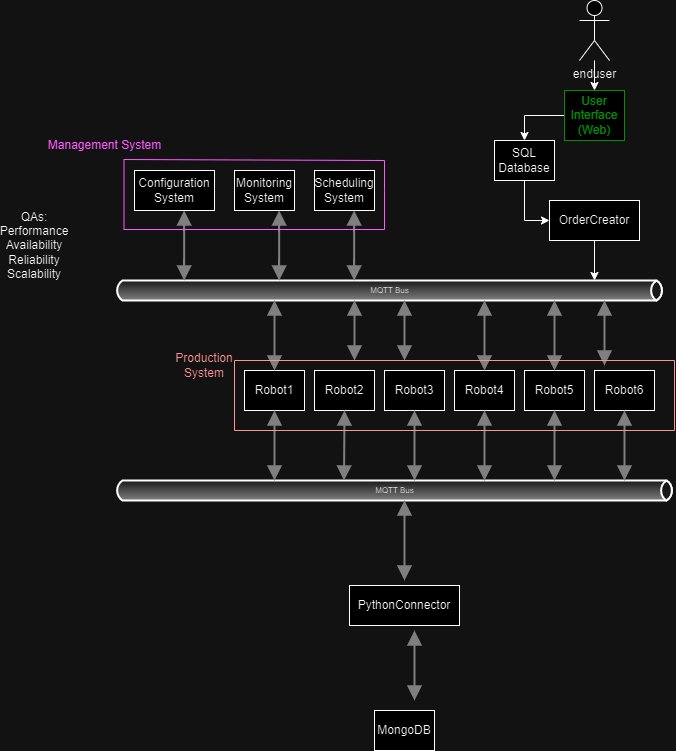

The diagram above was exported from draw.io. Its source (the exported page's mxGraphModel, read from the mxfile embedded in the PNG):
<mxGraphModel dx="1434" dy="782" grid="1" gridSize="10" guides="1" tooltips="1" connect="1" arrows="1" fold="1" page="1" pageScale="1" pageWidth="827" pageHeight="1169" math="0" shadow="0">
  <root>
    <mxCell id="0" />
    <mxCell id="1" parent="0" />
    <mxCell id="iUCAa5sIJ3lN5XM2DnhO-1" value="MQTT Bus" style="strokeWidth=2;strokeColor=#000000;dashed=0;align=center;html=1;fontSize=8;shape=mxgraph.eip.messageChannel;" parent="1" vertex="1">
      <mxGeometry x="170" y="280" width="550" height="20" as="geometry" />
    </mxCell>
    <mxCell id="iUCAa5sIJ3lN5XM2DnhO-2" value="" style="edgeStyle=elbowEdgeStyle;strokeWidth=2;rounded=0;endArrow=block;startArrow=block;startSize=10;endSize=10;dashed=0;html=1;strokeColor=#808080;entryX=0;entryY=1;entryDx=240;entryDy=0;entryPerimeter=0;" parent="1" target="iUCAa5sIJ3lN5XM2DnhO-1" edge="1">
      <mxGeometry relative="1" as="geometry">
        <mxPoint x="410" y="360" as="sourcePoint" />
        <Array as="points">
          <mxPoint x="410" y="330" />
        </Array>
        <mxPoint x="410" y="310" as="targetPoint" />
      </mxGeometry>
    </mxCell>
    <mxCell id="iUCAa5sIJ3lN5XM2DnhO-9" value="Robot2" style="rounded=0;whiteSpace=wrap;html=1;" parent="1" vertex="1">
      <mxGeometry x="370" y="370" width="60" height="40" as="geometry" />
    </mxCell>
    <mxCell id="iUCAa5sIJ3lN5XM2DnhO-10" value="Robot3" style="rounded=0;whiteSpace=wrap;html=1;" parent="1" vertex="1">
      <mxGeometry x="440" y="370" width="60" height="40" as="geometry" />
    </mxCell>
    <mxCell id="iUCAa5sIJ3lN5XM2DnhO-11" value="Robot4" style="rounded=0;whiteSpace=wrap;html=1;" parent="1" vertex="1">
      <mxGeometry x="510" y="370" width="60" height="40" as="geometry" />
    </mxCell>
    <mxCell id="iUCAa5sIJ3lN5XM2DnhO-12" value="Robot5" style="rounded=0;whiteSpace=wrap;html=1;" parent="1" vertex="1">
      <mxGeometry x="580" y="370" width="60" height="40" as="geometry" />
    </mxCell>
    <mxCell id="iUCAa5sIJ3lN5XM2DnhO-13" value="Robot6" style="rounded=0;whiteSpace=wrap;html=1;" parent="1" vertex="1">
      <mxGeometry x="650" y="370" width="60" height="40" as="geometry" />
    </mxCell>
    <mxCell id="iUCAa5sIJ3lN5XM2DnhO-14" value="Robot1" style="rounded=0;whiteSpace=wrap;html=1;" parent="1" vertex="1">
      <mxGeometry x="300" y="370" width="60" height="40" as="geometry" />
    </mxCell>
    <mxCell id="iUCAa5sIJ3lN5XM2DnhO-17" value="" style="edgeStyle=elbowEdgeStyle;strokeWidth=2;rounded=0;endArrow=block;startArrow=block;startSize=10;endSize=10;dashed=0;html=1;strokeColor=#808080;entryX=0;entryY=1;entryDx=290;entryDy=0;entryPerimeter=0;" parent="1" target="iUCAa5sIJ3lN5XM2DnhO-1" edge="1">
      <mxGeometry relative="1" as="geometry">
        <mxPoint x="460" y="360" as="sourcePoint" />
        <mxPoint x="460" y="310" as="targetPoint" />
        <Array as="points">
          <mxPoint x="460" y="330" />
        </Array>
      </mxGeometry>
    </mxCell>
    <mxCell id="iUCAa5sIJ3lN5XM2DnhO-18" value="" style="edgeStyle=elbowEdgeStyle;strokeWidth=2;rounded=0;endArrow=block;startArrow=block;startSize=10;endSize=10;dashed=0;html=1;strokeColor=#808080;entryX=0;entryY=1;entryDx=370;entryDy=0;entryPerimeter=0;" parent="1" target="iUCAa5sIJ3lN5XM2DnhO-1" edge="1">
      <mxGeometry relative="1" as="geometry">
        <mxPoint x="540" y="370" as="sourcePoint" />
        <mxPoint x="540" y="320" as="targetPoint" />
        <Array as="points">
          <mxPoint x="540" y="330" />
        </Array>
      </mxGeometry>
    </mxCell>
    <mxCell id="iUCAa5sIJ3lN5XM2DnhO-19" value="" style="edgeStyle=elbowEdgeStyle;strokeWidth=2;rounded=0;endArrow=block;startArrow=block;startSize=10;endSize=10;dashed=0;html=1;strokeColor=#808080;exitX=0.5;exitY=0;exitDx=0;exitDy=0;entryX=0;entryY=1;entryDx=440;entryDy=0;entryPerimeter=0;" parent="1" source="iUCAa5sIJ3lN5XM2DnhO-12" target="iUCAa5sIJ3lN5XM2DnhO-1" edge="1">
      <mxGeometry relative="1" as="geometry">
        <mxPoint x="550" y="380" as="sourcePoint" />
        <mxPoint x="610" y="320" as="targetPoint" />
        <Array as="points" />
      </mxGeometry>
    </mxCell>
    <mxCell id="iUCAa5sIJ3lN5XM2DnhO-20" value="" style="edgeStyle=elbowEdgeStyle;strokeWidth=2;rounded=0;endArrow=block;startArrow=block;startSize=10;endSize=10;dashed=0;html=1;strokeColor=#808080;entryX=0;entryY=1;entryDx=490;entryDy=0;entryPerimeter=0;" parent="1" target="iUCAa5sIJ3lN5XM2DnhO-1" edge="1">
      <mxGeometry relative="1" as="geometry">
        <mxPoint x="660" y="365" as="sourcePoint" />
        <mxPoint x="660" y="320" as="targetPoint" />
        <Array as="points">
          <mxPoint x="660" y="340" />
        </Array>
      </mxGeometry>
    </mxCell>
    <mxCell id="iUCAa5sIJ3lN5XM2DnhO-21" value="" style="edgeStyle=elbowEdgeStyle;strokeWidth=2;rounded=0;endArrow=block;startArrow=block;startSize=10;endSize=10;dashed=0;html=1;strokeColor=#808080;entryX=0;entryY=1;entryDx=160;entryDy=0;entryPerimeter=0;" parent="1" target="iUCAa5sIJ3lN5XM2DnhO-1" edge="1">
      <mxGeometry relative="1" as="geometry">
        <mxPoint x="330" y="370" as="sourcePoint" />
        <mxPoint x="330" y="310" as="targetPoint" />
        <Array as="points">
          <mxPoint x="330" y="340" />
        </Array>
      </mxGeometry>
    </mxCell>
    <mxCell id="iUCAa5sIJ3lN5XM2DnhO-23" value="MQTT Bus" style="strokeWidth=2;strokeColor=#000000;dashed=0;align=center;html=1;fontSize=8;shape=mxgraph.eip.messageChannel;" parent="1" vertex="1">
      <mxGeometry x="170" y="480" width="560" height="20" as="geometry" />
    </mxCell>
    <mxCell id="iUCAa5sIJ3lN5XM2DnhO-25" value="" style="edgeStyle=elbowEdgeStyle;strokeWidth=2;rounded=0;endArrow=block;startArrow=block;startSize=10;endSize=10;dashed=0;html=1;strokeColor=#808080;entryX=0;entryY=0;entryDx=160;entryDy=0;entryPerimeter=0;exitX=0.5;exitY=1;exitDx=0;exitDy=0;" parent="1" source="iUCAa5sIJ3lN5XM2DnhO-14" target="iUCAa5sIJ3lN5XM2DnhO-23" edge="1">
      <mxGeometry relative="1" as="geometry">
        <mxPoint x="330" y="430" as="sourcePoint" />
        <mxPoint x="330" y="470" as="targetPoint" />
      </mxGeometry>
    </mxCell>
    <mxCell id="iUCAa5sIJ3lN5XM2DnhO-26" value="" style="edgeStyle=elbowEdgeStyle;strokeWidth=2;rounded=0;endArrow=block;startArrow=block;startSize=10;endSize=10;dashed=0;html=1;strokeColor=#808080;entryX=0;entryY=0;entryDx=240;entryDy=0;entryPerimeter=0;exitX=0.5;exitY=1;exitDx=0;exitDy=0;" parent="1" source="iUCAa5sIJ3lN5XM2DnhO-9" edge="1">
      <mxGeometry relative="1" as="geometry">
        <mxPoint x="399.5" y="430" as="sourcePoint" />
        <mxPoint x="399.5" y="480" as="targetPoint" />
        <Array as="points">
          <mxPoint x="399.5" y="440" />
        </Array>
      </mxGeometry>
    </mxCell>
    <mxCell id="iUCAa5sIJ3lN5XM2DnhO-27" value="" style="edgeStyle=elbowEdgeStyle;strokeWidth=2;rounded=0;endArrow=block;startArrow=block;startSize=10;endSize=10;dashed=0;html=1;strokeColor=#808080;entryX=0;entryY=0;entryDx=300;entryDy=0;entryPerimeter=0;exitX=0.5;exitY=1;exitDx=0;exitDy=0;" parent="1" source="iUCAa5sIJ3lN5XM2DnhO-10" target="iUCAa5sIJ3lN5XM2DnhO-23" edge="1">
      <mxGeometry relative="1" as="geometry">
        <mxPoint x="470" y="430" as="sourcePoint" />
        <mxPoint x="470" y="470" as="targetPoint" />
        <Array as="points">
          <mxPoint x="470" y="440" />
        </Array>
      </mxGeometry>
    </mxCell>
    <mxCell id="iUCAa5sIJ3lN5XM2DnhO-28" value="" style="edgeStyle=elbowEdgeStyle;strokeWidth=2;rounded=0;endArrow=block;startArrow=block;startSize=10;endSize=10;dashed=0;html=1;strokeColor=#808080;entryX=0;entryY=0;entryDx=370;entryDy=0;entryPerimeter=0;exitX=0.5;exitY=1;exitDx=0;exitDy=0;" parent="1" source="iUCAa5sIJ3lN5XM2DnhO-11" target="iUCAa5sIJ3lN5XM2DnhO-23" edge="1">
      <mxGeometry relative="1" as="geometry">
        <mxPoint x="540" y="430" as="sourcePoint" />
        <mxPoint x="540" y="470" as="targetPoint" />
        <Array as="points">
          <mxPoint x="540" y="440" />
        </Array>
      </mxGeometry>
    </mxCell>
    <mxCell id="iUCAa5sIJ3lN5XM2DnhO-29" value="" style="edgeStyle=elbowEdgeStyle;strokeWidth=2;rounded=0;endArrow=block;startArrow=block;startSize=10;endSize=10;dashed=0;html=1;strokeColor=#808080;entryX=0;entryY=0;entryDx=440;entryDy=0;entryPerimeter=0;exitX=0.5;exitY=1;exitDx=0;exitDy=0;" parent="1" source="iUCAa5sIJ3lN5XM2DnhO-12" target="iUCAa5sIJ3lN5XM2DnhO-23" edge="1">
      <mxGeometry relative="1" as="geometry">
        <mxPoint x="610" y="430" as="sourcePoint" />
        <mxPoint x="610" y="470" as="targetPoint" />
        <Array as="points">
          <mxPoint x="610" y="450" />
        </Array>
      </mxGeometry>
    </mxCell>
    <mxCell id="iUCAa5sIJ3lN5XM2DnhO-30" value="" style="edgeStyle=elbowEdgeStyle;strokeWidth=2;rounded=0;endArrow=block;startArrow=block;startSize=10;endSize=10;dashed=0;html=1;strokeColor=#808080;exitX=0.5;exitY=1;exitDx=0;exitDy=0;" parent="1" source="iUCAa5sIJ3lN5XM2DnhO-13" edge="1">
      <mxGeometry relative="1" as="geometry">
        <mxPoint x="680" y="420" as="sourcePoint" />
        <mxPoint x="680" y="480" as="targetPoint" />
        <Array as="points">
          <mxPoint x="680" y="430" />
        </Array>
      </mxGeometry>
    </mxCell>
    <mxCell id="iUCAa5sIJ3lN5XM2DnhO-31" value="" style="edgeStyle=elbowEdgeStyle;strokeWidth=2;rounded=0;endArrow=block;startArrow=block;startSize=10;endSize=10;dashed=0;html=1;strokeColor=#808080;exitX=0;exitY=1;exitDx=290;exitDy=0;exitPerimeter=0;" parent="1" source="iUCAa5sIJ3lN5XM2DnhO-23" edge="1">
      <mxGeometry relative="1" as="geometry">
        <mxPoint x="450" y="510" as="sourcePoint" />
        <mxPoint x="460" y="580" as="targetPoint" />
        <Array as="points">
          <mxPoint x="460" y="530" />
        </Array>
      </mxGeometry>
    </mxCell>
    <mxCell id="iUCAa5sIJ3lN5XM2DnhO-32" value="MongoDB" style="rounded=0;whiteSpace=wrap;html=1;" parent="1" vertex="1">
      <mxGeometry x="430" y="710" width="60" height="40" as="geometry" />
    </mxCell>
    <mxCell id="GoGl28FkiGDpcgGpCaJw-1" style="edgeStyle=orthogonalEdgeStyle;rounded=0;orthogonalLoop=1;jettySize=auto;html=1;entryX=0.5;entryY=0;entryDx=0;entryDy=0;" parent="1" source="iUCAa5sIJ3lN5XM2DnhO-33" target="Y6O2GduMcwt3YSTbV4tq-2" edge="1">
      <mxGeometry relative="1" as="geometry" />
    </mxCell>
    <mxCell id="iUCAa5sIJ3lN5XM2DnhO-33" value="&lt;font color=&quot;#00ff00&quot;&gt;User Interface&lt;br&gt;(Web)&lt;br&gt;&lt;/font&gt;" style="rounded=0;whiteSpace=wrap;html=1;strokeColor=#00FF00;" parent="1" vertex="1">
      <mxGeometry x="620" y="90" width="60" height="50" as="geometry" />
    </mxCell>
    <mxCell id="iUCAa5sIJ3lN5XM2DnhO-36" value="Scheduling System" style="rounded=0;whiteSpace=wrap;html=1;" parent="1" vertex="1">
      <mxGeometry x="370" y="170" width="60" height="40" as="geometry" />
    </mxCell>
    <mxCell id="iUCAa5sIJ3lN5XM2DnhO-37" value="" style="edgeStyle=elbowEdgeStyle;strokeWidth=2;rounded=0;endArrow=block;startArrow=block;startSize=10;endSize=10;dashed=0;html=1;strokeColor=#808080;exitX=0.5;exitY=1;exitDx=0;exitDy=0;entryX=0;entryY=0;entryDx=240;entryDy=0;entryPerimeter=0;" parent="1" edge="1">
      <mxGeometry relative="1" as="geometry">
        <mxPoint x="239.65999999999997" y="210" as="sourcePoint" />
        <mxPoint x="239.65999999999974" y="280.0000000000001" as="targetPoint" />
        <Array as="points">
          <mxPoint x="239.65999999999997" y="230" />
        </Array>
      </mxGeometry>
    </mxCell>
    <mxCell id="GoGl28FkiGDpcgGpCaJw-6" style="edgeStyle=orthogonalEdgeStyle;rounded=0;orthogonalLoop=1;jettySize=auto;html=1;entryX=0;entryY=0.5;entryDx=0;entryDy=0;" parent="1" source="Y6O2GduMcwt3YSTbV4tq-2" target="GoGl28FkiGDpcgGpCaJw-5" edge="1">
      <mxGeometry relative="1" as="geometry" />
    </mxCell>
    <mxCell id="Y6O2GduMcwt3YSTbV4tq-2" value="SQL Database" style="rounded=0;whiteSpace=wrap;html=1;" parent="1" vertex="1">
      <mxGeometry x="550" y="140" width="60" height="40" as="geometry" />
    </mxCell>
    <mxCell id="Y6O2GduMcwt3YSTbV4tq-4" value="QAs:&lt;br&gt;Performance&lt;br&gt;Availability&lt;br&gt;Reliability&lt;br&gt;Scalability" style="text;html=1;strokeColor=none;fillColor=none;align=center;verticalAlign=middle;whiteSpace=wrap;rounded=0;" parent="1" vertex="1">
      <mxGeometry x="60" y="230" width="60" height="30" as="geometry" />
    </mxCell>
    <mxCell id="Y6O2GduMcwt3YSTbV4tq-6" value="" style="endArrow=none;html=1;rounded=0;strokeColor=#FF0000;" parent="1" edge="1">
      <mxGeometry width="50" height="50" relative="1" as="geometry">
        <mxPoint x="730" y="360" as="sourcePoint" />
        <mxPoint x="290" y="360" as="targetPoint" />
      </mxGeometry>
    </mxCell>
    <mxCell id="Y6O2GduMcwt3YSTbV4tq-7" value="" style="endArrow=none;html=1;rounded=0;strokeColor=#FF0000;" parent="1" edge="1">
      <mxGeometry width="50" height="50" relative="1" as="geometry">
        <mxPoint x="730" y="430" as="sourcePoint" />
        <mxPoint x="290" y="430" as="targetPoint" />
      </mxGeometry>
    </mxCell>
    <mxCell id="Y6O2GduMcwt3YSTbV4tq-10" value="" style="endArrow=none;html=1;rounded=0;strokeColor=#FF0000;" parent="1" edge="1">
      <mxGeometry width="50" height="50" relative="1" as="geometry">
        <mxPoint x="290" y="430" as="sourcePoint" />
        <mxPoint x="290" y="360" as="targetPoint" />
      </mxGeometry>
    </mxCell>
    <mxCell id="Y6O2GduMcwt3YSTbV4tq-11" value="" style="endArrow=none;html=1;rounded=0;strokeColor=#FF0000;" parent="1" edge="1">
      <mxGeometry width="50" height="50" relative="1" as="geometry">
        <mxPoint x="730" y="430" as="sourcePoint" />
        <mxPoint x="730" y="360" as="targetPoint" />
      </mxGeometry>
    </mxCell>
    <mxCell id="Y6O2GduMcwt3YSTbV4tq-12" value="&lt;font color=&quot;#ff0000&quot;&gt;Production System&lt;/font&gt;" style="text;html=1;strokeColor=none;fillColor=none;align=center;verticalAlign=middle;whiteSpace=wrap;rounded=0;" parent="1" vertex="1">
      <mxGeometry x="230" y="350" width="60" height="30" as="geometry" />
    </mxCell>
    <mxCell id="Y6O2GduMcwt3YSTbV4tq-15" value="Monitoring System" style="rounded=0;whiteSpace=wrap;html=1;" parent="1" vertex="1">
      <mxGeometry x="290" y="170" width="60" height="40" as="geometry" />
    </mxCell>
    <mxCell id="Y6O2GduMcwt3YSTbV4tq-16" value="Configuration System" style="rounded=0;whiteSpace=wrap;html=1;" parent="1" vertex="1">
      <mxGeometry x="190" y="170" width="80" height="40" as="geometry" />
    </mxCell>
    <mxCell id="yVNUir4repCFzIAHH4NW-1" value="" style="edgeStyle=elbowEdgeStyle;strokeWidth=2;rounded=0;endArrow=block;startArrow=block;startSize=10;endSize=10;dashed=0;html=1;strokeColor=#808080;exitX=0.5;exitY=1;exitDx=0;exitDy=0;entryX=0;entryY=0;entryDx=240;entryDy=0;entryPerimeter=0;" parent="1" edge="1">
      <mxGeometry relative="1" as="geometry">
        <mxPoint x="334.65999999999997" y="210" as="sourcePoint" />
        <mxPoint x="334.65999999999997" y="280" as="targetPoint" />
        <Array as="points">
          <mxPoint x="334.65999999999997" y="230" />
        </Array>
      </mxGeometry>
    </mxCell>
    <mxCell id="Y6O2GduMcwt3YSTbV4tq-18" value="" style="endArrow=none;html=1;rounded=0;strokeColor=#FF33FF;" parent="1" edge="1">
      <mxGeometry width="50" height="50" relative="1" as="geometry">
        <mxPoint x="440" y="160" as="sourcePoint" />
        <mxPoint x="179.5" y="159" as="targetPoint" />
      </mxGeometry>
    </mxCell>
    <mxCell id="yVNUir4repCFzIAHH4NW-2" value="" style="edgeStyle=elbowEdgeStyle;strokeWidth=2;rounded=0;endArrow=block;startArrow=block;startSize=10;endSize=10;dashed=0;html=1;strokeColor=#808080;exitX=0.5;exitY=1;exitDx=0;exitDy=0;entryX=0;entryY=0;entryDx=240;entryDy=0;entryPerimeter=0;" parent="1" edge="1">
      <mxGeometry relative="1" as="geometry">
        <mxPoint x="409.65999999999997" y="210" as="sourcePoint" />
        <mxPoint x="409.65999999999997" y="280" as="targetPoint" />
        <Array as="points">
          <mxPoint x="409.65999999999997" y="230" />
        </Array>
      </mxGeometry>
    </mxCell>
    <mxCell id="Y6O2GduMcwt3YSTbV4tq-19" value="" style="endArrow=none;html=1;rounded=0;strokeColor=#FF33FF;" parent="1" edge="1">
      <mxGeometry width="50" height="50" relative="1" as="geometry">
        <mxPoint x="440" y="229" as="sourcePoint" />
        <mxPoint x="179.5" y="229" as="targetPoint" />
      </mxGeometry>
    </mxCell>
    <mxCell id="Y6O2GduMcwt3YSTbV4tq-20" value="" style="endArrow=none;html=1;rounded=0;strokeColor=#FF33FF;" parent="1" edge="1">
      <mxGeometry width="50" height="50" relative="1" as="geometry">
        <mxPoint x="179.5" y="229" as="sourcePoint" />
        <mxPoint x="179.5" y="159" as="targetPoint" />
      </mxGeometry>
    </mxCell>
    <mxCell id="Y6O2GduMcwt3YSTbV4tq-21" value="" style="endArrow=none;html=1;rounded=0;strokeColor=#FF33FF;" parent="1" edge="1">
      <mxGeometry width="50" height="50" relative="1" as="geometry">
        <mxPoint x="440" y="229" as="sourcePoint" />
        <mxPoint x="440" y="160" as="targetPoint" />
        <Array as="points">
          <mxPoint x="440" y="190" />
        </Array>
      </mxGeometry>
    </mxCell>
    <mxCell id="Y6O2GduMcwt3YSTbV4tq-22" value="&lt;font color=&quot;#ff33ff&quot;&gt;Management System&lt;/font&gt;" style="text;html=1;align=center;verticalAlign=middle;resizable=0;points=[];autosize=1;strokeColor=none;fillColor=none;" parent="1" vertex="1">
      <mxGeometry x="90" y="130" width="140" height="30" as="geometry" />
    </mxCell>
    <mxCell id="F36rE4wbfr7_xlbTnBGm-3" style="edgeStyle=orthogonalEdgeStyle;rounded=0;orthogonalLoop=1;jettySize=auto;html=1;entryX=0.5;entryY=0;entryDx=0;entryDy=0;" parent="1" source="F36rE4wbfr7_xlbTnBGm-2" target="iUCAa5sIJ3lN5XM2DnhO-33" edge="1">
      <mxGeometry relative="1" as="geometry" />
    </mxCell>
    <mxCell id="F36rE4wbfr7_xlbTnBGm-2" value="enduser" style="shape=umlActor;verticalLabelPosition=bottom;verticalAlign=top;html=1;outlineConnect=0;" parent="1" vertex="1">
      <mxGeometry x="635" width="30" height="60" as="geometry" />
    </mxCell>
    <mxCell id="ntUE_2RCVw6qiGvkK6JV-1" value="PythonConnector" style="rounded=0;whiteSpace=wrap;html=1;" parent="1" vertex="1">
      <mxGeometry x="405" y="585" width="110" height="40" as="geometry" />
    </mxCell>
    <mxCell id="ntUE_2RCVw6qiGvkK6JV-6" value="" style="edgeStyle=elbowEdgeStyle;strokeWidth=2;rounded=0;endArrow=block;startArrow=block;startSize=10;endSize=10;dashed=0;html=1;strokeColor=#808080;" parent="1" edge="1">
      <mxGeometry relative="1" as="geometry">
        <mxPoint x="470" y="700" as="sourcePoint" />
        <mxPoint x="470" y="630" as="targetPoint" />
        <Array as="points" />
      </mxGeometry>
    </mxCell>
    <mxCell id="GoGl28FkiGDpcgGpCaJw-5" value="OrderCreator" style="rounded=0;whiteSpace=wrap;html=1;" parent="1" vertex="1">
      <mxGeometry x="605" y="200" width="90" height="40" as="geometry" />
    </mxCell>
    <mxCell id="GoGl28FkiGDpcgGpCaJw-7" style="edgeStyle=orthogonalEdgeStyle;rounded=0;orthogonalLoop=1;jettySize=auto;html=1;entryX=0;entryY=0;entryDx=480;entryDy=0;entryPerimeter=0;" parent="1" source="GoGl28FkiGDpcgGpCaJw-5" target="iUCAa5sIJ3lN5XM2DnhO-1" edge="1">
      <mxGeometry relative="1" as="geometry" />
    </mxCell>
  </root>
</mxGraphModel>